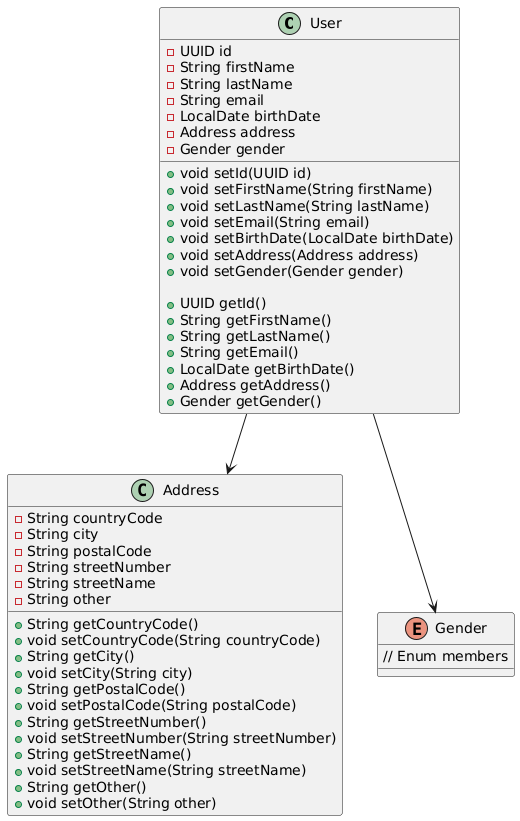

The diagram above was rendered by PlantUML. Its source (embedded in the PNG):
@startuml
class User {
    - UUID id
    - String firstName
    - String lastName
    - String email
    - LocalDate birthDate
    - Address address
    - Gender gender
    
    + void setId(UUID id)
    + void setFirstName(String firstName)
    + void setLastName(String lastName)
    + void setEmail(String email)
    + void setBirthDate(LocalDate birthDate)
    + void setAddress(Address address)
    + void setGender(Gender gender)
    
    + UUID getId()
    + String getFirstName()
    + String getLastName()
    + String getEmail()
    + LocalDate getBirthDate()
    + Address getAddress()
    + Gender getGender()
}

class Address {
    - String countryCode
    - String city
    - String postalCode
    - String streetNumber
    - String streetName
    - String other
    
    + String getCountryCode()
    + void setCountryCode(String countryCode)
    + String getCity()
    + void setCity(String city)
    + String getPostalCode()
    + void setPostalCode(String postalCode)
    + String getStreetNumber()
    + void setStreetNumber(String streetNumber)
    + String getStreetName()
    + void setStreetName(String streetName)
    + String getOther()
    + void setOther(String other)
}

enum Gender {
    // Enum members
}

User --> Address
User --> Gender
@enduml